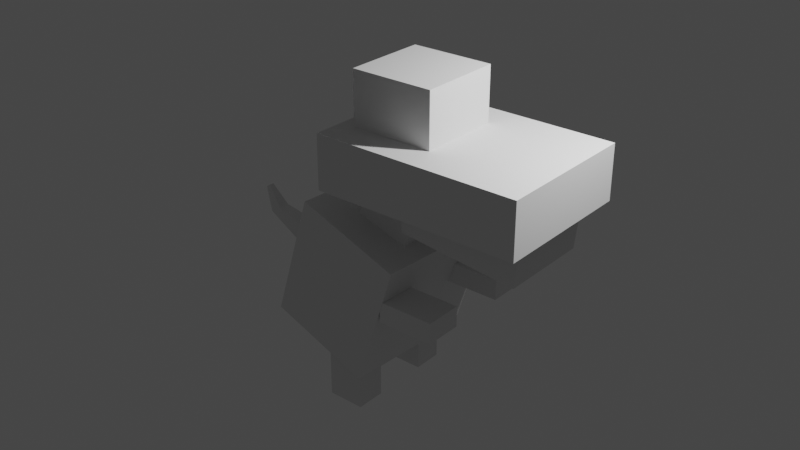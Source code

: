 # Source: dino.blend  (saved by Blender 2.82.7; exported with 4.5.12 LTS)
import bpy
from mathutils import Matrix  # noqa: F401  (used for matrix-valued properties, if any)

bpy.ops.wm.read_factory_settings(use_empty=True)
scene = bpy.context.scene
scene.name = 'Scene'

# ---- collections
col_collection = bpy.data.collections.new('Collection'); scene.collection.children.link(col_collection)

# ---- world
world_world = bpy.data.worlds.new('World'); scene.world = world_world
world_world.use_nodes = True; world_world.node_tree.nodes.clear()
_N = world_world.node_tree.nodes; _L = world_world.node_tree.links
n0 = _N.new('ShaderNodeOutputWorld'); n0.name = 'World Output'; n0.location = (300, 300)
n1 = _N.new('ShaderNodeBackground'); n1.name = 'Background'; n1.location = (10, 300)
n1.inputs[0].default_value = (0.05088, 0.05088, 0.05088, 1.0)
_L.new(n1.outputs[0], n0.inputs[0])
n0.is_active_output = True
world_world.color = (0.05088, 0.05088, 0.05088)
world_world.use_sun_shadow = False
world_world.sun_shadow_jitter_overblur = 0.0

# ---- lights
light_light = bpy.data.lights.new('Light', 'POINT')
light_light.transmission_factor = 0.0
light_light.energy = 1000.0
light_light.shadow_soft_size = 0.1
light_light.shadow_maximum_resolution = 0.006
light_light.use_absolute_resolution = True

# ---- meshes
me_cube_010 = bpy.data.meshes.new('Cube.010')
me_cube_010.from_pydata([(-1.0, -0.6322, -0.6322), (-1.0, -0.6322, 0.6322), (-1.0, 0.6322, -0.6322), (-1.0, 0.6322, 0.6322), (1.0, -1.0, -1.0), (1.0, -1.0, 1.0), (1.0, 1.0, -1.0), (1.0, 1.0, 1.0), (-1.739, 0.5391, -0.4522), (-1.745, -0.5593, -0.4238), (-1.471, -0.5391, 0.4522), (-1.465, 0.5593, 0.4238), (-2.31, 0.3046, 1.006), (-2.313, -0.146, 1.018), (-2.2, -0.1377, 1.377), (-2.198, 0.3129, 1.366), (1.621, -3.198, 11.94), (0.7245, -2.977, 18.02), (1.517, 4.835, 11.67), (0.6207, 5.056, 17.75), (4.13, -2.787, 14.1), (3.234, -2.566, 20.18), (4.026, 5.246, 13.83), (3.13, 5.467, 19.91), (1.458, -6.322, 9.855), (0.8754, -6.178, 13.81), (1.277, 7.676, 9.371), (0.6946, 7.82, 13.32), (7.702, -5.299, 15.23), (7.119, -5.156, 19.18), (7.521, 8.698, 14.75), (6.938, 8.842, 18.7), (3.92, -3.553, 9.643), (3.679, -3.451, 12.06), (3.806, 5.284, 9.337), (3.565, 5.385, 11.76), (7.629, -3.001, 11.8), (7.388, -2.899, 14.22), (7.515, 5.836, 11.49), (7.274, 5.937, 13.91), (2.05, -2.198, 7.146), (2.209, -1.931, 11.77), (1.978, 3.429, 6.952), (2.136, 3.696, 11.58), (3.825, -2.009, 6.782), (3.984, -1.742, 11.41), (3.752, 3.618, 6.587), (3.911, 3.885, 11.21), (0.949, -5.773, -3.24), (0.8119, -5.423, 7.258), (1.014, 7.528, -3.52), (0.8766, 7.878, 6.977), (4.58, -5.924, -2.958), (4.443, -5.574, 7.539), (4.645, 7.376, -3.239), (4.508, 7.727, 7.258), (4.61, -5.683, 3.205), (4.384, -5.628, 4.737), (4.562, -2.01, 3.078), (4.336, -1.954, 4.61), (6.328, -5.402, 4.684), (6.102, -5.346, 6.217), (6.281, -1.728, 4.557), (6.055, -1.673, 6.09), (4.488, 3.742, 2.879), (4.262, 3.797, 4.411), (4.44, 7.415, 2.752), (4.215, 7.471, 4.284), (6.207, 4.023, 4.358), (5.981, 4.079, 5.891), (6.159, 7.697, 4.231), (5.933, 7.752, 5.764), (3.663, -5.402, -7.117), (2.967, -5.23, -2.399), (3.625, -2.481, -7.218), (2.929, -2.31, -2.5), (4.806, -5.214, -6.134), (4.11, -5.043, -1.415), (4.768, -2.294, -6.235), (4.072, -2.122, -1.516), (3.553, 3.129, -7.412), (2.857, 3.301, -2.694), (3.515, 6.05, -7.513), (2.819, 6.221, -2.795), (4.695, 3.316, -6.429), (4.0, 3.488, -1.71), (4.658, 6.237, -6.53), (3.962, 6.408, -1.811)], [], [(1, 3, 11, 10), (2, 3, 7, 6), (6, 7, 5, 4), (4, 5, 1, 0), (2, 6, 4, 0), (7, 3, 1, 5), (11, 8, 12, 15), (2, 0, 9, 8), (3, 2, 8, 11), (0, 1, 10, 9), (13, 14, 15, 12), (9, 10, 14, 13), (10, 11, 15, 14), (8, 9, 13, 12), (16, 17, 19, 18), (18, 19, 23, 22), (22, 23, 21, 20), (20, 21, 17, 16), (18, 22, 20, 16), (23, 19, 17, 21), (24, 25, 27, 26), (26, 27, 31, 30), (30, 31, 29, 28), (28, 29, 25, 24), (26, 30, 28, 24), (31, 27, 25, 29), (32, 33, 35, 34), (34, 35, 39, 38), (38, 39, 37, 36), (36, 37, 33, 32), (34, 38, 36, 32), (39, 35, 33, 37), (40, 41, 43, 42), (42, 43, 47, 46), (46, 47, 45, 44), (44, 45, 41, 40), (42, 46, 44, 40), (47, 43, 41, 45), (48, 49, 51, 50), (50, 51, 55, 54), (54, 55, 53, 52), (52, 53, 49, 48), (50, 54, 52, 48), (55, 51, 49, 53), (56, 57, 59, 58), (58, 59, 63, 62), (62, 63, 61, 60), (60, 61, 57, 56), (58, 62, 60, 56), (63, 59, 57, 61), (64, 65, 67, 66), (66, 67, 71, 70), (70, 71, 69, 68), (68, 69, 65, 64), (66, 70, 68, 64), (71, 67, 65, 69), (72, 73, 75, 74), (74, 75, 79, 78), (78, 79, 77, 76), (76, 77, 73, 72), (74, 78, 76, 72), (79, 75, 73, 77), (80, 81, 83, 82), (82, 83, 87, 86), (86, 87, 85, 84), (84, 85, 81, 80), (82, 86, 84, 80), (87, 83, 81, 85)])
_uv = me_cube_010.uv_layers.new(name='UVMap')
_uv.uv.foreach_set('vector', [0.875, 0.75, 0.875, 0.5, 0.875, 0.5, 0.875, 0.75, 0.375, 0.25, 0.625, 0.25, 0.625, 0.5, 0.375, 0.5, 0.375, 0.5, 0.625, 0.5, 0.625, 0.75, 0.375, 0.75, 0.375, 0.75, 0.625, 0.75, 0.625, 1.0, 0.375, 1.0, 0.125, 0.5, 0.375, 0.5, 0.375, 0.75, 0.125, 0.75, 0.625, 0.5, 0.875, 0.5, 0.875, 0.75, 0.625, 0.75, 0.625, 0.25, 0.375, 0.25, 0.375, 0.25, 0.625, 0.25, 0.125, 0.5, 0.125, 0.75, 0.125, 0.75, 0.125, 0.5, 0.625, 0.25, 0.375, 0.25, 0.375, 0.25, 0.625, 0.25, 0.375, 1.0, 0.625, 1.0, 0.625, 1.0, 0.375, 1.0, 0.375, 0.0, 0.625, 0.0, 0.625, 0.25, 0.375, 0.25, 0.375, 1.0, 0.625, 1.0, 0.625, 1.0, 0.375, 1.0, 0.875, 0.75, 0.875, 0.5, 0.875, 0.5, 0.875, 0.75, 0.125, 0.5, 0.125, 0.75, 0.125, 0.75, 0.125, 0.5, 0.375, 0.0, 0.625, 0.0, 0.625, 0.25, 0.375, 0.25, 0.375, 0.25, 0.625, 0.25, 0.625, 0.5, 0.375, 0.5, 0.375, 0.5, 0.625, 0.5, 0.625, 0.75, 0.375, 0.75, 0.375, 0.75, 0.625, 0.75, 0.625, 1.0, 0.375, 1.0, 0.125, 0.5, 0.375, 0.5, 0.375, 0.75, 0.125, 0.75, 0.625, 0.5, 0.875, 0.5, 0.875, 0.75, 0.625, 0.75, 0.375, 0.0, 0.625, 0.0, 0.625, 0.25, 0.375, 0.25, 0.375, 0.25, 0.625, 0.25, 0.625, 0.5, 0.375, 0.5, 0.375, 0.5, 0.625, 0.5, 0.625, 0.75, 0.375, 0.75, 0.375, 0.75, 0.625, 0.75, 0.625, 1.0, 0.375, 1.0, 0.125, 0.5, 0.375, 0.5, 0.375, 0.75, 0.125, 0.75, 0.625, 0.5, 0.875, 0.5, 0.875, 0.75, 0.625, 0.75, 0.375, 0.0, 0.625, 0.0, 0.625, 0.25, 0.375, 0.25, 0.375, 0.25, 0.625, 0.25, 0.625, 0.5, 0.375, 0.5, 0.375, 0.5, 0.625, 0.5, 0.625, 0.75, 0.375, 0.75, 0.375, 0.75, 0.625, 0.75, 0.625, 1.0, 0.375, 1.0, 0.125, 0.5, 0.375, 0.5, 0.375, 0.75, 0.125, 0.75, 0.625, 0.5, 0.875, 0.5, 0.875, 0.75, 0.625, 0.75, 0.375, 0.0, 0.625, 0.0, 0.625, 0.25, 0.375, 0.25, 0.375, 0.25, 0.625, 0.25, 0.625, 0.5, 0.375, 0.5, 0.375, 0.5, 0.625, 0.5, 0.625, 0.75, 0.375, 0.75, 0.375, 0.75, 0.625, 0.75, 0.625, 1.0, 0.375, 1.0, 0.125, 0.5, 0.375, 0.5, 0.375, 0.75, 0.125, 0.75, 0.625, 0.5, 0.875, 0.5, 0.875, 0.75, 0.625, 0.75, 0.375, 0.0, 0.625, 0.0, 0.625, 0.25, 0.375, 0.25, 0.375, 0.25, 0.625, 0.25, 0.625, 0.5, 0.375, 0.5, 0.375, 0.5, 0.625, 0.5, 0.625, 0.75, 0.375, 0.75, 0.375, 0.75, 0.625, 0.75, 0.625, 1.0, 0.375, 1.0, 0.125, 0.5, 0.375, 0.5, 0.375, 0.75, 0.125, 0.75, 0.625, 0.5, 0.875, 0.5, 0.875, 0.75, 0.625, 0.75, 0.375, 0.0, 0.625, 0.0, 0.625, 0.25, 0.375, 0.25, 0.375, 0.25, 0.625, 0.25, 0.625, 0.5, 0.375, 0.5, 0.375, 0.5, 0.625, 0.5, 0.625, 0.75, 0.375, 0.75, 0.375, 0.75, 0.625, 0.75, 0.625, 1.0, 0.375, 1.0, 0.125, 0.5, 0.375, 0.5, 0.375, 0.75, 0.125, 0.75, 0.625, 0.5, 0.875, 0.5, 0.875, 0.75, 0.625, 0.75, 0.375, 0.0, 0.625, 0.0, 0.625, 0.25, 0.375, 0.25, 0.375, 0.25, 0.625, 0.25, 0.625, 0.5, 0.375, 0.5, 0.375, 0.5, 0.625, 0.5, 0.625, 0.75, 0.375, 0.75, 0.375, 0.75, 0.625, 0.75, 0.625, 1.0, 0.375, 1.0, 0.125, 0.5, 0.375, 0.5, 0.375, 0.75, 0.125, 0.75, 0.625, 0.5, 0.875, 0.5, 0.875, 0.75, 0.625, 0.75, 0.375, 0.0, 0.625, 0.0, 0.625, 0.25, 0.375, 0.25, 0.375, 0.25, 0.625, 0.25, 0.625, 0.5, 0.375, 0.5, 0.375, 0.5, 0.625, 0.5, 0.625, 0.75, 0.375, 0.75, 0.375, 0.75, 0.625, 0.75, 0.625, 1.0, 0.375, 1.0, 0.125, 0.5, 0.375, 0.5, 0.375, 0.75, 0.125, 0.75, 0.625, 0.5, 0.875, 0.5, 0.875, 0.75, 0.625, 0.75, 0.375, 0.0, 0.625, 0.0, 0.625, 0.25, 0.375, 0.25, 0.375, 0.25, 0.625, 0.25, 0.625, 0.5, 0.375, 0.5, 0.375, 0.5, 0.625, 0.5, 0.625, 0.75, 0.375, 0.75, 0.375, 0.75, 0.625, 0.75, 0.625, 1.0, 0.375, 1.0, 0.125, 0.5, 0.375, 0.5, 0.375, 0.75, 0.125, 0.75, 0.625, 0.5, 0.875, 0.5, 0.875, 0.75, 0.625, 0.75])
_ca = me_cube_010.color_attributes.new('Col', 'BYTE_COLOR', 'CORNER')
_ca.data.foreach_set('color', [0.5395, 0.8148, 0.02732, 1.0, 0.5395, 0.8148, 0.02732, 1.0, 0.002428, 0.3095, 0.002428, 1.0, 0.002428, 0.3095, 0.002428, 1.0, 0.5395, 0.8148, 0.02732, 1.0, 0.5395, 0.8148, 0.02732, 1.0, 0.09759, 0.09759, 0.09759, 1.0, 0.09759, 0.09759, 0.09759, 1.0, 0.09759, 0.09759, 0.09759, 1.0, 0.09759, 0.09759, 0.09759, 1.0, 0.09759, 0.09759, 0.09759, 1.0, 0.09759, 0.09759, 0.09759, 1.0, 0.09759, 0.09759, 0.09759, 1.0, 0.09759, 0.09759, 0.09759, 1.0, 0.5395, 0.8148, 0.02732, 1.0, 0.5395, 0.8148, 0.02732, 1.0, 0.5395, 0.8148, 0.02732, 1.0, 0.09759, 0.09759, 0.09759, 1.0, 0.09759, 0.09759, 0.09759, 1.0, 0.5395, 0.8148, 0.02732, 1.0, 0.09759, 0.09759, 0.09759, 1.0, 0.5395, 0.8148, 0.02732, 1.0, 0.5395, 0.8148, 0.02732, 1.0, 0.09759, 0.09759, 0.09759, 1.0, 0.002428, 0.3095, 0.002428, 1.0, 0.002428, 0.3095, 0.002428, 1.0, 0.003677, 0.8148, 0.004025, 1.0, 0.003677, 0.8148, 0.004025, 1.0, 0.5395, 0.8148, 0.02732, 1.0, 0.5395, 0.8148, 0.02732, 1.0, 0.002428, 0.3095, 0.002428, 1.0, 0.002428, 0.3095, 0.002428, 1.0, 0.5395, 0.8148, 0.02732, 1.0, 0.5395, 0.8148, 0.02732, 1.0, 0.002428, 0.3095, 0.002428, 1.0, 0.002428, 0.3095, 0.002428, 1.0, 0.5395, 0.8148, 0.02732, 1.0, 0.5395, 0.8148, 0.02732, 1.0, 0.002428, 0.3095, 0.002428, 1.0, 0.002428, 0.3095, 0.002428, 1.0, 0.003677, 0.8148, 0.004025, 1.0, 0.003677, 0.8148, 0.004025, 1.0, 0.003677, 0.8148, 0.004025, 1.0, 0.003677, 0.8148, 0.004025, 1.0, 0.002428, 0.3095, 0.002428, 1.0, 0.002428, 0.3095, 0.002428, 1.0, 0.003677, 0.8148, 0.004025, 1.0, 0.003677, 0.8148, 0.004025, 1.0, 0.002428, 0.3095, 0.002428, 1.0, 0.002428, 0.3095, 0.002428, 1.0, 0.003677, 0.8148, 0.004025, 1.0, 0.003677, 0.8148, 0.004025, 1.0, 0.002428, 0.3095, 0.002428, 1.0, 0.002428, 0.3095, 0.002428, 1.0, 0.003677, 0.8148, 0.004025, 1.0, 0.003677, 0.8148, 0.004025, 1.0, 0.03434, 0.3663, 0.1559, 1.0, 0.03434, 0.3663, 0.1559, 1.0, 0.03434, 0.3663, 0.1559, 1.0, 0.03434, 0.3663, 0.1559, 1.0, 0.09759, 0.09759, 0.09759, 1.0, 0.09759, 0.09759, 0.09759, 1.0, 0.09759, 0.09759, 0.09759, 1.0, 0.09759, 0.09759, 0.09759, 1.0, 0.8148, 0.8148, 0.8148, 1.0, 0.8148, 0.8148, 0.8148, 1.0, 0.8148, 0.8148, 0.8148, 1.0, 0.8148, 0.8148, 0.8148, 1.0, 0.03434, 0.3663, 0.1559, 1.0, 0.03434, 0.3663, 0.1559, 1.0, 0.03434, 0.3663, 0.1559, 1.0, 0.03434, 0.3663, 0.1559, 1.0, 0.09759, 0.09759, 0.09759, 1.0, 0.09759, 0.09759, 0.09759, 1.0, 0.09759, 0.09759, 0.09759, 1.0, 0.09759, 0.09759, 0.09759, 1.0, 0.0, 0.3663, 0.314, 1.0, 0.0, 0.3663, 0.314, 1.0, 0.0, 0.3663, 0.314, 1.0, 0.0, 0.3663, 0.314, 1.0, 0.09759, 0.09759, 0.09759, 1.0, 0.09759, 0.09759, 0.09759, 1.0, 0.09759, 0.09759, 0.09759, 1.0, 0.09759, 0.09759, 0.09759, 1.0, 0.03434, 0.3663, 0.1559, 1.0, 0.03434, 0.3663, 0.1559, 1.0, 0.03434, 0.3663, 0.1559, 1.0, 0.03434, 0.3663, 0.1559, 1.0, 0.03434, 0.3663, 0.1559, 1.0, 0.03434, 0.3663, 0.1559, 1.0, 0.03434, 0.3663, 0.1559, 1.0, 0.03434, 0.3663, 0.1559, 1.0, 0.03434, 0.3663, 0.1559, 1.0, 0.03434, 0.3663, 0.1559, 1.0, 0.03434, 0.3663, 0.1559, 1.0, 0.03434, 0.3663, 0.1559, 1.0, 0.03434, 0.3663, 0.1559, 1.0, 0.03434, 0.3663, 0.1559, 1.0, 0.03434, 0.3663, 0.1559, 1.0, 0.03434, 0.3663, 0.1559, 1.0, 0.0, 0.3663, 0.314, 1.0, 0.0, 0.3663, 0.314, 1.0, 0.0, 0.3663, 0.314, 1.0, 0.0, 0.3663, 0.314, 1.0, 0.03434, 0.3663, 0.1559, 1.0, 0.03434, 0.3663, 0.1559, 1.0, 0.03434, 0.3663, 0.1559, 1.0, 0.03434, 0.3663, 0.1559, 1.0, 0.03434, 0.3663, 0.1559, 1.0, 0.03434, 0.3663, 0.1559, 1.0, 0.03434, 0.3663, 0.1559, 1.0, 0.03434, 0.3663, 0.1559, 1.0, 0.03434, 0.3663, 0.1559, 1.0, 0.03434, 0.3663, 0.1559, 1.0, 0.03434, 0.3663, 0.1559, 1.0, 0.03434, 0.3663, 0.1559, 1.0, 0.03434, 0.3663, 0.1559, 1.0, 0.03434, 0.3663, 0.1559, 1.0, 0.03434, 0.3663, 0.1559, 1.0, 0.03434, 0.3663, 0.1559, 1.0, 0.03434, 0.3663, 0.1559, 1.0, 0.03434, 0.3663, 0.1559, 1.0, 0.03434, 0.3663, 0.1559, 1.0, 0.03434, 0.3663, 0.1559, 1.0, 0.09759, 0.09759, 0.09759, 1.0, 0.09759, 0.09759, 0.09759, 1.0, 0.09759, 0.09759, 0.09759, 1.0, 0.09759, 0.09759, 0.09759, 1.0, 0.09759, 0.09759, 0.09759, 1.0, 0.09759, 0.09759, 0.09759, 1.0, 0.09759, 0.09759, 0.09759, 1.0, 0.09759, 0.09759, 0.09759, 1.0, 0.09759, 0.09759, 0.09759, 1.0, 0.09759, 0.09759, 0.09759, 1.0, 0.09759, 0.09759, 0.09759, 1.0, 0.09759, 0.09759, 0.09759, 1.0, 0.03434, 0.3663, 0.1559, 1.0, 0.03434, 0.3663, 0.1559, 1.0, 0.03434, 0.3663, 0.1559, 1.0, 0.03434, 0.3663, 0.1559, 1.0, 0.03434, 0.3663, 0.1559, 1.0, 0.03434, 0.3663, 0.1559, 1.0, 0.03434, 0.3663, 0.1559, 1.0, 0.03434, 0.3663, 0.1559, 1.0, 0.09759, 0.09759, 0.09759, 1.0, 0.09759, 0.09759, 0.09759, 1.0, 0.09759, 0.09759, 0.09759, 1.0, 0.09759, 0.09759, 0.09759, 1.0, 0.09759, 0.09759, 0.09759, 1.0, 0.09759, 0.09759, 0.09759, 1.0, 0.09759, 0.09759, 0.09759, 1.0, 0.09759, 0.09759, 0.09759, 1.0, 0.09759, 0.09759, 0.09759, 1.0, 0.09759, 0.09759, 0.09759, 1.0, 0.09759, 0.09759, 0.09759, 1.0, 0.09759, 0.09759, 0.09759, 1.0, 0.03434, 0.3663, 0.1559, 1.0, 0.03434, 0.3663, 0.1559, 1.0, 0.03434, 0.3663, 0.1559, 1.0, 0.03434, 0.3663, 0.1559, 1.0, 0.03434, 0.3663, 0.1559, 1.0, 0.03434, 0.3663, 0.1559, 1.0, 0.03434, 0.3663, 0.1559, 1.0, 0.03434, 0.3663, 0.1559, 1.0, 0.03434, 0.3663, 0.1559, 1.0, 0.03434, 0.3663, 0.1559, 1.0, 0.03434, 0.3663, 0.1559, 1.0, 0.03434, 0.3663, 0.1559, 1.0, 0.09759, 0.09759, 0.09759, 1.0, 0.09759, 0.09759, 0.09759, 1.0, 0.09759, 0.09759, 0.09759, 1.0, 0.09759, 0.09759, 0.09759, 1.0, 0.03434, 0.3663, 0.1559, 1.0, 0.03434, 0.3663, 0.1559, 1.0, 0.03434, 0.3663, 0.1559, 1.0, 0.03434, 0.3663, 0.1559, 1.0, 0.09759, 0.09759, 0.09759, 1.0, 0.09759, 0.09759, 0.09759, 1.0, 0.09759, 0.09759, 0.09759, 1.0, 0.09759, 0.09759, 0.09759, 1.0, 0.03434, 0.3663, 0.1559, 1.0, 0.03434, 0.3663, 0.1559, 1.0, 0.03434, 0.3663, 0.1559, 1.0, 0.03434, 0.3663, 0.1559, 1.0, 0.03434, 0.3663, 0.1559, 1.0, 0.03434, 0.3663, 0.1559, 1.0, 0.03434, 0.3663, 0.1559, 1.0, 0.03434, 0.3663, 0.1559, 1.0, 0.03434, 0.3663, 0.1559, 1.0, 0.03434, 0.3663, 0.1559, 1.0, 0.03434, 0.3663, 0.1559, 1.0, 0.03434, 0.3663, 0.1559, 1.0, 0.03434, 0.3663, 0.1559, 1.0, 0.03434, 0.3663, 0.1559, 1.0, 0.03434, 0.3663, 0.1559, 1.0, 0.03434, 0.3663, 0.1559, 1.0, 0.03434, 0.3663, 0.1559, 1.0, 0.03434, 0.3663, 0.1559, 1.0, 0.03434, 0.3663, 0.1559, 1.0, 0.03434, 0.3663, 0.1559, 1.0, 0.09759, 0.09759, 0.09759, 1.0, 0.09759, 0.09759, 0.09759, 1.0, 0.09759, 0.09759, 0.09759, 1.0, 0.09759, 0.09759, 0.09759, 1.0, 0.09759, 0.09759, 0.09759, 1.0, 0.09759, 0.09759, 0.09759, 1.0, 0.09759, 0.09759, 0.09759, 1.0, 0.09759, 0.09759, 0.09759, 1.0, 0.03434, 0.3663, 0.1559, 1.0, 0.03434, 0.3663, 0.1559, 1.0, 0.03434, 0.3663, 0.1559, 1.0, 0.03434, 0.3663, 0.1559, 1.0, 0.03434, 0.3663, 0.1559, 1.0, 0.03434, 0.3663, 0.1559, 1.0, 0.03434, 0.3663, 0.1559, 1.0, 0.03434, 0.3663, 0.1559, 1.0, 0.03434, 0.3663, 0.1559, 1.0, 0.03434, 0.3663, 0.1559, 1.0, 0.03434, 0.3663, 0.1559, 1.0, 0.03434, 0.3663, 0.1559, 1.0, 0.03434, 0.3663, 0.1559, 1.0, 0.03434, 0.3663, 0.1559, 1.0, 0.03434, 0.3663, 0.1559, 1.0, 0.03434, 0.3663, 0.1559, 1.0, 0.09759, 0.09759, 0.09759, 1.0, 0.09759, 0.09759, 0.09759, 1.0, 0.09759, 0.09759, 0.09759, 1.0, 0.09759, 0.09759, 0.09759, 1.0, 0.03434, 0.3663, 0.1559, 1.0, 0.03434, 0.3663, 0.1559, 1.0, 0.03434, 0.3663, 0.1559, 1.0, 0.03434, 0.3663, 0.1559, 1.0, 0.03434, 0.3663, 0.1559, 1.0, 0.03434, 0.3663, 0.1559, 1.0, 0.03434, 0.3663, 0.1559, 1.0, 0.03434, 0.3663, 0.1559, 1.0, 0.03434, 0.3663, 0.1559, 1.0, 0.03434, 0.3663, 0.1559, 1.0, 0.03434, 0.3663, 0.1559, 1.0, 0.03434, 0.3663, 0.1559, 1.0, 0.03434, 0.3663, 0.1559, 1.0, 0.03434, 0.3663, 0.1559, 1.0, 0.03434, 0.3663, 0.1559, 1.0, 0.03434, 0.3663, 0.1559, 1.0, 0.09759, 0.09759, 0.09759, 1.0, 0.09759, 0.09759, 0.09759, 1.0, 0.09759, 0.09759, 0.09759, 1.0, 0.09759, 0.09759, 0.09759, 1.0, 0.03434, 0.3663, 0.1559, 1.0, 0.03434, 0.3663, 0.1559, 1.0, 0.03434, 0.3663, 0.1559, 1.0, 0.03434, 0.3663, 0.1559, 1.0, 0.03434, 0.3663, 0.1559, 1.0, 0.03434, 0.3663, 0.1559, 1.0, 0.03434, 0.3663, 0.1559, 1.0, 0.03434, 0.3663, 0.1559, 1.0, 0.03434, 0.3663, 0.1559, 1.0, 0.03434, 0.3663, 0.1559, 1.0, 0.03434, 0.3663, 0.1559, 1.0, 0.03434, 0.3663, 0.1559, 1.0, 0.03434, 0.3663, 0.1559, 1.0, 0.03434, 0.3663, 0.1559, 1.0, 0.03434, 0.3663, 0.1559, 1.0, 0.03434, 0.3663, 0.1559, 1.0, 0.09759, 0.09759, 0.09759, 1.0, 0.09759, 0.09759, 0.09759, 1.0, 0.09759, 0.09759, 0.09759, 1.0, 0.09759, 0.09759, 0.09759, 1.0, 0.09759, 0.09759, 0.09759, 1.0, 0.09759, 0.09759, 0.09759, 1.0, 0.09759, 0.09759, 0.09759, 1.0, 0.09759, 0.09759, 0.09759, 1.0])
me_cube_010.use_remesh_fix_poles = True
me_cube_010.use_remesh_preserve_attributes = False
me_cube_010.use_mirror_vertex_groups = False
me_cube_010.use_paint_bone_selection = False
me_cube_010.use_paint_mask = True
me_cube_010.update()
arm_armature = bpy.data.armatures.new('Armature')  # bones are not reproduced

# ---- objects
ob_light = bpy.data.objects.new('Light', light_light)
ob_cube_007 = bpy.data.objects.new('Cube.007', me_cube_010)
ob_armature = bpy.data.objects.new('Armature', arm_armature)

# ---- transforms, parenting, visibility, modifiers, constraints
ob_light.location = (4.076, 1.005, 5.904)
ob_light.rotation_euler = (0.6503, 0.05522, 1.866)
ob_light.lock_rotations_4d = False
ob_light.empty_display_type = 'ARROWS'
ob_light.color = (0.0, 0.0, 0.0, 0.0)
ob_light.lineart.crease_threshold = 0.0
ob_cube_007.parent = ob_armature
ob_cube_007.location = (-1.326, 0.0, 0.4163)
ob_cube_007.rotation_euler = (0.02917, 0.3428, -0.04131)
ob_cube_007.scale = (0.4304, 0.1426, 0.1777)
ob_cube_007.lineart.crease_threshold = 0.0
_vg = ob_cube_007.vertex_groups.new(name='Bone')
_vg = ob_cube_007.vertex_groups.new(name='Bone.001')
_vg = ob_cube_007.vertex_groups.new(name='Bone.002')
_vg = ob_cube_007.vertex_groups.new(name='Bone.003')
for _i, _w in zip([40, 41, 42, 43, 44, 45, 46, 47], [0.7799, 0.3403, 0.7665, 0.3381, 0.1225, 0.0622, 0.07232, 0.03376]): _vg.add([_i], _w, 'REPLACE')
_vg = ob_cube_007.vertex_groups.new(name='Bone.004')
for _i, _w in zip([24, 25, 26, 27, 28, 29, 30, 31, 40, 41, 42, 43, 45, 47], [1.0, 1.0, 1.0, 1.0, 1.0, 1.0, 1.0, 1.0, 0.03453, 0.3031, 0.03666, 0.3063, 0.03739, 0.01413]): _vg.add([_i], _w, 'REPLACE')
_vg = ob_cube_007.vertex_groups.new(name='Bone.005')
for _i, _w in zip([32, 33, 34, 35, 36, 37, 38, 39, 40, 41, 42, 43, 44, 45, 46, 47], [1.0, 1.0, 1.0, 1.0, 1.0, 1.0, 1.0, 1.0, 0.06267, 0.3456, 0.05973, 0.3462, 0.1147, 0.7979, 0.07295, 0.848]): _vg.add([_i], _w, 'REPLACE')
_vg = ob_cube_007.vertex_groups.new(name='Bone.006')
_vg.add([16, 17, 18, 19, 20, 21, 22, 23], 1.0, 'REPLACE')
_vg = ob_cube_007.vertex_groups.new(name='Bone.007')
for _i, _w in zip([40, 44, 45, 46, 48, 49, 50, 51, 52, 53, 54, 55, 56, 57, 58, 59], [0.08713, 0.6435, 0.0756, 0.04883, 0.08062, 0.3906, 0.009715, 0.05367, 0.3392, 0.8824, 0.1264, 0.03869, 0.4315, 0.07668, 0.1519, 0.05686]): _vg.add([_i], _w, 'REPLACE')
_vg = ob_cube_007.vertex_groups.new(name='Bone.009')
for _i, _w in zip([56, 57, 58, 59, 60, 61, 62, 63], [0.5685, 0.9233, 0.8481, 0.9431, 0.9882, 0.9941, 0.9857, 0.9919]): _vg.add([_i], _w, 'REPLACE')
_vg = ob_cube_007.vertex_groups.new(name='Bone.008')
for _i, _w in zip([40, 42, 44, 46, 47, 48, 49, 50, 51, 52, 53, 54, 55, 64, 65, 66, 67, 68, 69], [0.006085, 0.1125, 0.1074, 0.7988, 0.06748, 0.05898, 0.2875, 0.1378, 0.8105, 0.1597, 0.07083, 0.3851, 0.9258, 0.7166, 0.7687, 0.0347, 0.07026, 0.06442, 0.0793]): _vg.add([_i], _w, 'REPLACE')
_vg = ob_cube_007.vertex_groups.new(name='Bone.010')
for _i, _w in zip([64, 65, 66, 67, 68, 69, 70, 71], [0.2834, 0.2313, 0.9577, 0.9297, 0.9356, 0.9207, 0.9942, 0.9918]): _vg.add([_i], _w, 'REPLACE')
_vg = ob_cube_007.vertex_groups.new(name='Bone.012')
for _i, _w in zip([80, 81, 82, 83, 84, 85, 86, 87], [0.0397, 0.8566, 0.01564, 0.5304, 0.0632, 0.8447, 0.02771, 0.5341]): _vg.add([_i], _w, 'REPLACE')
_vg = ob_cube_007.vertex_groups.new(name='Bone.014')
for _i, _w in zip([80, 81, 82, 83, 84, 85, 86, 87], [0.9551, 0.1434, 0.9672, 0.4696, 0.9368, 0.1553, 0.9611, 0.4659]): _vg.add([_i], _w, 'REPLACE')
_vg = ob_cube_007.vertex_groups.new(name='Bone.013')
for _i, _w in zip([72, 73, 74, 75, 76, 77, 79], [0.01158, 0.5175, 0.01372, 0.825, 0.03102, 0.4381, 0.2463]): _vg.add([_i], _w, 'REPLACE')
_vg = ob_cube_007.vertex_groups.new(name='Bone.015')
for _i, _w in zip([72, 73, 74, 75, 76, 77, 78, 79], [0.9692, 0.4825, 0.9681, 0.175, 0.9595, 0.5619, 0.9768, 0.7537]): _vg.add([_i], _w, 'REPLACE')
_vg = ob_cube_007.vertex_groups.new(name='Bone.016')
for _i, _w in zip([4, 5, 6, 7, 48, 49, 50, 51, 52, 53, 54, 55], [0.8248, 0.5164, 0.1831, 0.4763, 0.8604, 0.3218, 0.8323, 0.1358, 0.5011, 0.04354, 0.4885, 0.009642]): _vg.add([_i], _w, 'REPLACE')
_vg = ob_cube_007.vertex_groups.new(name='Bone.017')
for _i, _w in zip([0, 1, 2, 3, 4, 5, 6, 7, 8, 9, 10, 11], [0.9692, 0.9602, 0.9738, 0.9396, 0.1746, 0.4829, 0.8163, 0.523, 0.01497, 0.01215, 0.03893, 0.1089]): _vg.add([_i], _w, 'REPLACE')
_vg = ob_cube_007.vertex_groups.new(name='Bone.018')
for _i, _w in zip([1, 3, 8, 9, 10, 11, 12, 13, 14, 15], [0.01707, 0.05269, 0.9675, 0.9687, 0.9552, 0.8902, 0.9986, 0.9994, 0.9981, 0.9962]): _vg.add([_i], _w, 'REPLACE')
_m = ob_cube_007.modifiers.new('Armature', 'ARMATURE')
_m.object = ob_armature
ob_armature.location = (0.0, 0.0, 0.0)
ob_armature.show_in_front = True
ob_armature.lineart.crease_threshold = 0.0

# ---- collection membership
col_collection.objects.link(ob_light)
col_collection.objects.link(ob_cube_007)
col_collection.objects.link(ob_armature)

# ---- scene / render settings (as saved in the file)
scene.frame_start = 1; scene.frame_end = 14; scene.frame_set(8)
scene.render.engine = 'BLENDER_EEVEE_NEXT'
scene.cycles.use_denoising = False
scene.cycles.samples = 128
scene.cycles.sampling_pattern = 'TABULATED_SOBOL'
scene.cycles.use_adaptive_sampling = False
scene.cycles.use_light_tree = False
scene.view_settings.view_transform = 'Filmic'
bpy.context.view_layer.update()

# ---- added for rendering (the .blend has no active camera): camera
cam_auto = bpy.data.cameras.new('AutoCamera')
cam_auto.lens = 50.0
cam_auto.sensor_width = 36.0
cam_auto.clip_end = 1000.0
ob_auto_camera = bpy.data.objects.new('AutoCamera', cam_auto)
scene.collection.objects.link(ob_auto_camera)
ob_auto_camera.location = (8.35346, -9.72061, 7.59155)
ob_auto_camera.rotation_euler = (1.09748, -7.21219e-08, 0.694738)
scene.camera = ob_auto_camera
bpy.context.view_layer.update()
